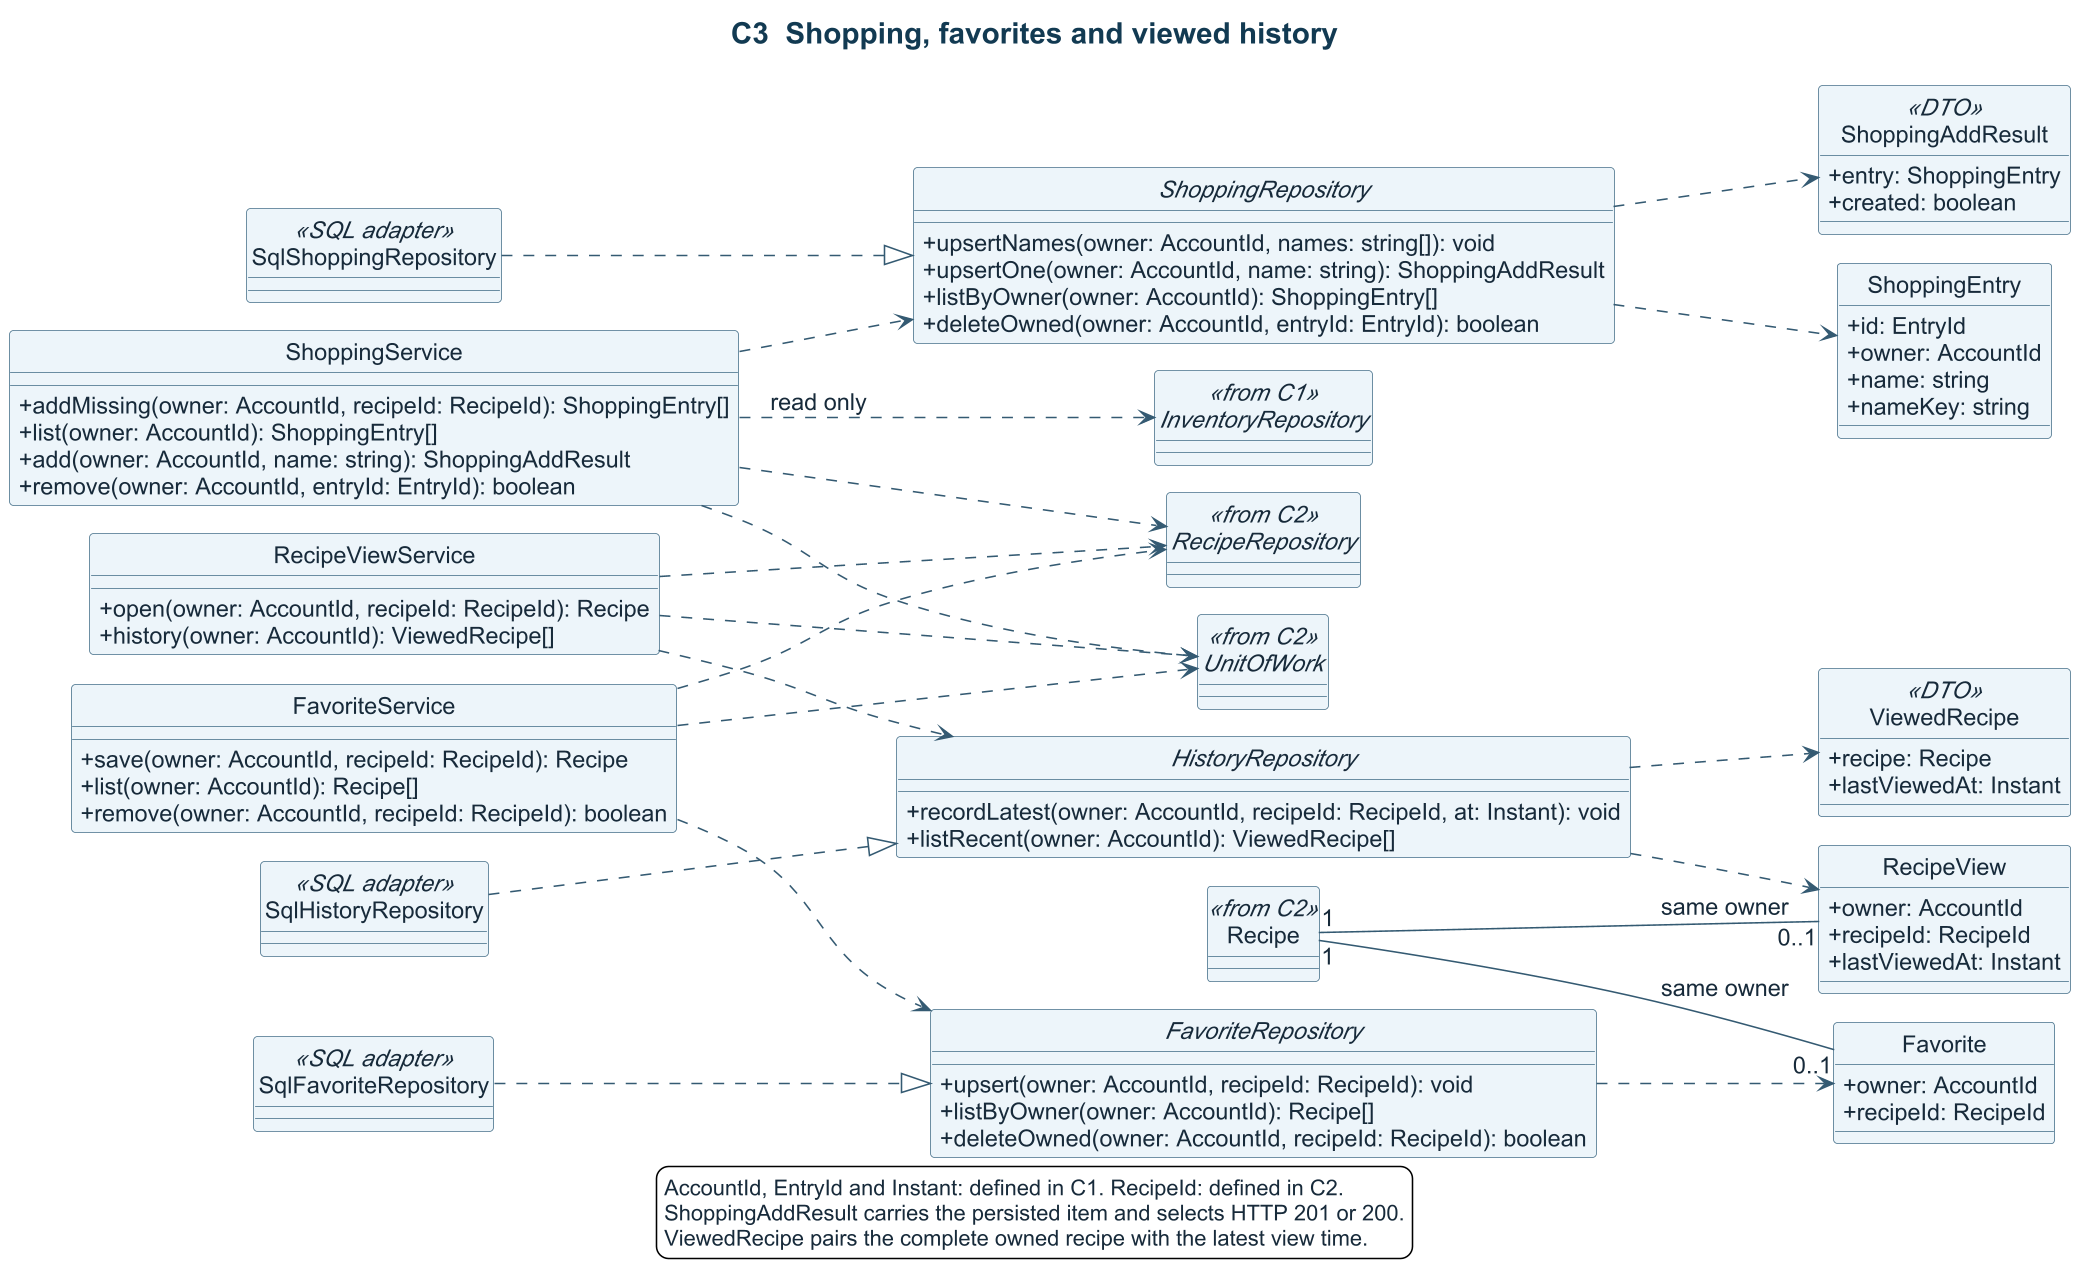

The diagram above was rendered by PlantUML. Its source (embedded in the PNG):
@startuml
title C3  Shopping, favorites and viewed history
skinparam backgroundColor #FFFFFF
skinparam defaultFontName Arial
skinparam defaultFontColor #172A3A
skinparam defaultFontSize 15
skinparam ArrowColor #345A72
skinparam Shadowing false
skinparam dpi 150
skinparam TitleFontColor #123A52
skinparam TitleFontSize 19
skinparam ClassBackgroundColor #EDF5FA
skinparam ClassBorderColor #456F89
skinparam ComponentBackgroundColor #EDF5FA
skinparam ComponentBorderColor #456F89
skinparam PackageBorderColor #456F89
skinparam ParticipantBackgroundColor #E6F4F0
skinparam ParticipantBorderColor #417364
skinparam SequenceGroupBackgroundColor #EDF5FA
skinparam SequenceGroupBorderColor #617C8D
!pragma layout smetana
left to right direction
hide circle
skinparam classAttributeIconSize 0
skinparam nodesep 30
class ShoppingService {
  +addMissing(owner: AccountId, recipeId: RecipeId): ShoppingEntry[]
  +list(owner: AccountId): ShoppingEntry[]
  +add(owner: AccountId, name: string): ShoppingAddResult
  +remove(owner: AccountId, entryId: EntryId): boolean
}
class FavoriteService {
  +save(owner: AccountId, recipeId: RecipeId): Recipe
  +list(owner: AccountId): Recipe[]
  +remove(owner: AccountId, recipeId: RecipeId): boolean
}
class RecipeViewService {
  +open(owner: AccountId, recipeId: RecipeId): Recipe
  +history(owner: AccountId): ViewedRecipe[]
}
interface ShoppingRepository {
  +upsertNames(owner: AccountId, names: string[]): void
  +upsertOne(owner: AccountId, name: string): ShoppingAddResult
  +listByOwner(owner: AccountId): ShoppingEntry[]
  +deleteOwned(owner: AccountId, entryId: EntryId): boolean
}
interface FavoriteRepository {
  +upsert(owner: AccountId, recipeId: RecipeId): void
  +listByOwner(owner: AccountId): Recipe[]
  +deleteOwned(owner: AccountId, recipeId: RecipeId): boolean
}
interface HistoryRepository {
  +recordLatest(owner: AccountId, recipeId: RecipeId, at: Instant): void
  +listRecent(owner: AccountId): ViewedRecipe[]
}
class ShoppingEntry {
  +id: EntryId
  +owner: AccountId
  +name: string
  +nameKey: string
}
class ShoppingAddResult <<DTO>> {
  +entry: ShoppingEntry
  +created: boolean
}
class Favorite {
  +owner: AccountId
  +recipeId: RecipeId
}
class RecipeView {
  +owner: AccountId
  +recipeId: RecipeId
  +lastViewedAt: Instant
}
class ViewedRecipe <<DTO>> {
  +recipe: Recipe
  +lastViewedAt: Instant
}
class Recipe <<from C2>>
interface RecipeRepository <<from C2>>
interface InventoryRepository <<from C1>>
interface UnitOfWork <<from C2>>
class SqlShoppingRepository <<SQL adapter>>
class SqlFavoriteRepository <<SQL adapter>>
class SqlHistoryRepository <<SQL adapter>>
SqlShoppingRepository ..|> ShoppingRepository
SqlFavoriteRepository ..|> FavoriteRepository
SqlHistoryRepository ..|> HistoryRepository
ShoppingService ..> ShoppingRepository
ShoppingService ..> RecipeRepository
ShoppingService ..> InventoryRepository : read only
ShoppingService ..> UnitOfWork
FavoriteService ..> FavoriteRepository
FavoriteService ..> RecipeRepository
FavoriteService ..> UnitOfWork
RecipeViewService ..> HistoryRepository
RecipeViewService ..> RecipeRepository
RecipeViewService ..> UnitOfWork
ShoppingRepository ..> ShoppingEntry
ShoppingRepository ..> ShoppingAddResult
FavoriteRepository ..> Favorite
HistoryRepository ..> RecipeView
HistoryRepository ..> ViewedRecipe
Recipe "1" -- "0..1" Favorite : same owner
Recipe "1" -- "0..1" RecipeView : same owner

legend bottom
  AccountId, EntryId and Instant: defined in C1. RecipeId: defined in C2.
  ShoppingAddResult carries the persisted item and selects HTTP 201 or 200.
  ViewedRecipe pairs the complete owned recipe with the latest view time.
endlegend
@enduml